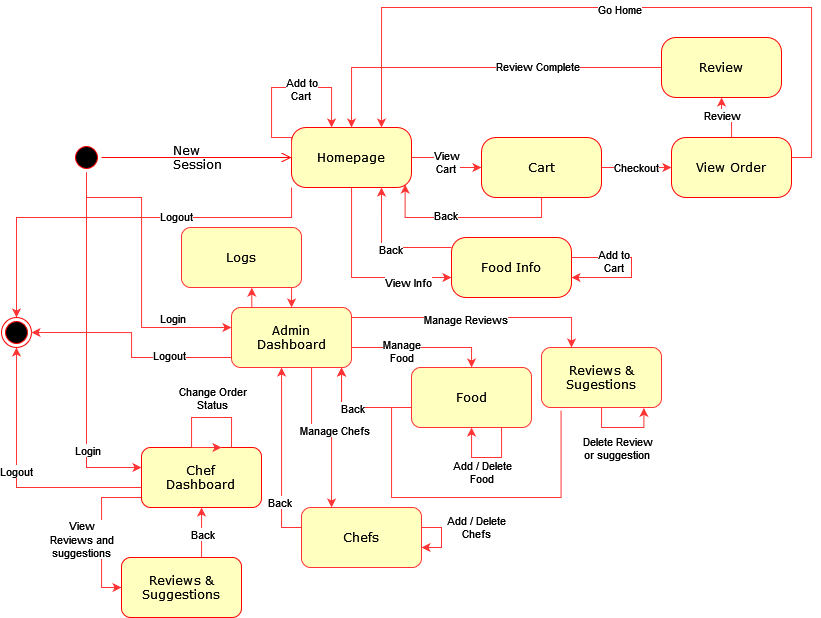

The diagram above was exported from draw.io. Its source (the exported page's mxGraphModel, read from the mxfile embedded in the PNG):
<mxGraphModel dx="1021" dy="1412" grid="1" gridSize="10" guides="1" tooltips="1" connect="1" arrows="1" fold="1" page="1" pageScale="1" pageWidth="1100" pageHeight="850" background="none" math="0" shadow="0">
  <root>
    <mxCell id="0" />
    <mxCell id="1" parent="0" />
    <mxCell id="fayhl5p_urzS4r_QxriD-4" value="" style="edgeStyle=orthogonalEdgeStyle;rounded=0;orthogonalLoop=1;jettySize=auto;html=1;strokeColor=#FF3333;" edge="1" parent="1" source="382b91b5511bd0f7-1" target="fayhl5p_urzS4r_QxriD-3">
      <mxGeometry relative="1" as="geometry">
        <Array as="points">
          <mxPoint x="145" y="190" />
          <mxPoint x="200" y="190" />
          <mxPoint x="200" y="320" />
        </Array>
      </mxGeometry>
    </mxCell>
    <mxCell id="fayhl5p_urzS4r_QxriD-8" value="Login" style="edgeLabel;html=1;align=center;verticalAlign=middle;resizable=0;points=[];" vertex="1" connectable="0" parent="fayhl5p_urzS4r_QxriD-4">
      <mxGeometry x="0.2254" y="1" relative="1" as="geometry">
        <mxPoint x="29" y="17" as="offset" />
      </mxGeometry>
    </mxCell>
    <mxCell id="fayhl5p_urzS4r_QxriD-7" value="" style="edgeStyle=orthogonalEdgeStyle;rounded=0;orthogonalLoop=1;jettySize=auto;html=1;strokeColor=#FF3333;" edge="1" parent="1" source="382b91b5511bd0f7-1" target="fayhl5p_urzS4r_QxriD-6">
      <mxGeometry relative="1" as="geometry">
        <Array as="points">
          <mxPoint x="145" y="460" />
        </Array>
      </mxGeometry>
    </mxCell>
    <mxCell id="fayhl5p_urzS4r_QxriD-9" value="Login" style="edgeLabel;html=1;align=center;verticalAlign=middle;resizable=0;points=[];" vertex="1" connectable="0" parent="fayhl5p_urzS4r_QxriD-7">
      <mxGeometry x="0.5852" relative="1" as="geometry">
        <mxPoint as="offset" />
      </mxGeometry>
    </mxCell>
    <mxCell id="382b91b5511bd0f7-1" value="" style="ellipse;html=1;shape=startState;fillColor=#000000;strokeColor=#ff0000;rounded=1;shadow=0;comic=0;labelBackgroundColor=none;fontFamily=Verdana;fontSize=12;fontColor=#000000;align=center;direction=south;" parent="1" vertex="1">
      <mxGeometry x="130" y="135" width="30" height="30" as="geometry" />
    </mxCell>
    <mxCell id="fayhl5p_urzS4r_QxriD-14" value="&lt;div&gt;View &lt;br&gt;&lt;/div&gt;&lt;div&gt;Cart&lt;br&gt;&lt;/div&gt;" style="edgeStyle=orthogonalEdgeStyle;rounded=0;orthogonalLoop=1;jettySize=auto;html=1;strokeColor=#FF3333;" edge="1" parent="1" source="382b91b5511bd0f7-6" target="fayhl5p_urzS4r_QxriD-13">
      <mxGeometry relative="1" as="geometry" />
    </mxCell>
    <mxCell id="fayhl5p_urzS4r_QxriD-16" value="" style="edgeStyle=orthogonalEdgeStyle;rounded=0;orthogonalLoop=1;jettySize=auto;html=1;strokeColor=#FF3333;" edge="1" parent="1" source="382b91b5511bd0f7-6" target="fayhl5p_urzS4r_QxriD-15">
      <mxGeometry relative="1" as="geometry">
        <Array as="points">
          <mxPoint x="410" y="270" />
        </Array>
      </mxGeometry>
    </mxCell>
    <mxCell id="fayhl5p_urzS4r_QxriD-25" value="&lt;div&gt;View Info&lt;/div&gt;" style="edgeLabel;html=1;align=center;verticalAlign=middle;resizable=0;points=[];" vertex="1" connectable="0" parent="fayhl5p_urzS4r_QxriD-16">
      <mxGeometry x="0.5404" y="-4" relative="1" as="geometry">
        <mxPoint as="offset" />
      </mxGeometry>
    </mxCell>
    <mxCell id="fayhl5p_urzS4r_QxriD-49" style="edgeStyle=orthogonalEdgeStyle;rounded=0;orthogonalLoop=1;jettySize=auto;html=1;entryX=0.5;entryY=0;entryDx=0;entryDy=0;strokeColor=#FF3333;" edge="1" parent="1" source="382b91b5511bd0f7-6" target="fayhl5p_urzS4r_QxriD-48">
      <mxGeometry relative="1" as="geometry">
        <Array as="points">
          <mxPoint x="350" y="210" />
          <mxPoint x="75" y="210" />
        </Array>
      </mxGeometry>
    </mxCell>
    <mxCell id="fayhl5p_urzS4r_QxriD-50" value="Logout" style="edgeLabel;html=1;align=center;verticalAlign=middle;resizable=0;points=[];" vertex="1" connectable="0" parent="fayhl5p_urzS4r_QxriD-49">
      <mxGeometry x="-0.2785" y="-2" relative="1" as="geometry">
        <mxPoint as="offset" />
      </mxGeometry>
    </mxCell>
    <mxCell id="382b91b5511bd0f7-6" value="Homepage" style="rounded=1;whiteSpace=wrap;html=1;arcSize=24;fillColor=#ffffc0;strokeColor=#ff0000;shadow=0;comic=0;labelBackgroundColor=none;fontFamily=Verdana;fontSize=12;fontColor=#000000;align=center;" parent="1" vertex="1">
      <mxGeometry x="350" y="120" width="120" height="60" as="geometry" />
    </mxCell>
    <mxCell id="2a3bc250acf0617d-9" value="&lt;div&gt;New&lt;/div&gt;&lt;div&gt;Session&lt;/div&gt;" style="edgeStyle=orthogonalEdgeStyle;html=1;labelBackgroundColor=none;endArrow=open;endSize=8;strokeColor=#ff0000;fontFamily=Verdana;fontSize=12;align=left;" parent="1" source="382b91b5511bd0f7-1" target="382b91b5511bd0f7-6" edge="1">
      <mxGeometry x="-0.2632" relative="1" as="geometry">
        <mxPoint x="1" as="offset" />
      </mxGeometry>
    </mxCell>
    <mxCell id="fayhl5p_urzS4r_QxriD-36" value="" style="edgeStyle=orthogonalEdgeStyle;rounded=0;orthogonalLoop=1;jettySize=auto;html=1;strokeColor=#FF3333;" edge="1" parent="1" source="fayhl5p_urzS4r_QxriD-3" target="fayhl5p_urzS4r_QxriD-35">
      <mxGeometry relative="1" as="geometry">
        <Array as="points">
          <mxPoint x="530" y="340" />
        </Array>
      </mxGeometry>
    </mxCell>
    <mxCell id="fayhl5p_urzS4r_QxriD-37" value="&lt;div&gt;Manage &lt;br&gt;&lt;/div&gt;&lt;div&gt;Food&lt;/div&gt;" style="edgeLabel;html=1;align=center;verticalAlign=middle;resizable=0;points=[];" vertex="1" connectable="0" parent="fayhl5p_urzS4r_QxriD-36">
      <mxGeometry x="-0.2923" y="-3" relative="1" as="geometry">
        <mxPoint as="offset" />
      </mxGeometry>
    </mxCell>
    <mxCell id="fayhl5p_urzS4r_QxriD-51" style="edgeStyle=orthogonalEdgeStyle;rounded=0;orthogonalLoop=1;jettySize=auto;html=1;entryX=1;entryY=0.5;entryDx=0;entryDy=0;strokeColor=#FF3333;" edge="1" parent="1" source="fayhl5p_urzS4r_QxriD-3" target="fayhl5p_urzS4r_QxriD-48">
      <mxGeometry relative="1" as="geometry">
        <Array as="points">
          <mxPoint x="190" y="350" />
          <mxPoint x="190" y="325" />
        </Array>
      </mxGeometry>
    </mxCell>
    <mxCell id="fayhl5p_urzS4r_QxriD-52" value="Logout" style="edgeLabel;html=1;align=center;verticalAlign=middle;resizable=0;points=[];" vertex="1" connectable="0" parent="fayhl5p_urzS4r_QxriD-51">
      <mxGeometry x="-0.4419" y="-3" relative="1" as="geometry">
        <mxPoint as="offset" />
      </mxGeometry>
    </mxCell>
    <mxCell id="fayhl5p_urzS4r_QxriD-58" value="" style="edgeStyle=orthogonalEdgeStyle;rounded=0;orthogonalLoop=1;jettySize=auto;html=1;strokeColor=#FF3333;" edge="1" parent="1" source="fayhl5p_urzS4r_QxriD-3" target="fayhl5p_urzS4r_QxriD-57">
      <mxGeometry relative="1" as="geometry">
        <Array as="points">
          <mxPoint x="370" y="420" />
          <mxPoint x="390" y="420" />
        </Array>
      </mxGeometry>
    </mxCell>
    <mxCell id="fayhl5p_urzS4r_QxriD-65" value="Manage Chefs" style="edgeLabel;html=1;align=center;verticalAlign=middle;resizable=0;points=[];" vertex="1" connectable="0" parent="fayhl5p_urzS4r_QxriD-58">
      <mxGeometry x="0.0319" y="2" relative="1" as="geometry">
        <mxPoint as="offset" />
      </mxGeometry>
    </mxCell>
    <mxCell id="fayhl5p_urzS4r_QxriD-68" value="" style="edgeStyle=orthogonalEdgeStyle;rounded=0;orthogonalLoop=1;jettySize=auto;html=1;strokeColor=#FF3333;entryX=0.25;entryY=0;entryDx=0;entryDy=0;" edge="1" parent="1" source="fayhl5p_urzS4r_QxriD-3" target="fayhl5p_urzS4r_QxriD-67">
      <mxGeometry relative="1" as="geometry">
        <Array as="points">
          <mxPoint x="630" y="310" />
        </Array>
      </mxGeometry>
    </mxCell>
    <mxCell id="fayhl5p_urzS4r_QxriD-69" value="Manage Reviews" style="edgeLabel;html=1;align=center;verticalAlign=middle;resizable=0;points=[];" vertex="1" connectable="0" parent="fayhl5p_urzS4r_QxriD-68">
      <mxGeometry x="-0.1" y="-1" relative="1" as="geometry">
        <mxPoint as="offset" />
      </mxGeometry>
    </mxCell>
    <mxCell id="fayhl5p_urzS4r_QxriD-77" value="" style="edgeStyle=orthogonalEdgeStyle;rounded=0;orthogonalLoop=1;jettySize=auto;html=1;strokeColor=#FF3333;entryX=0.586;entryY=1.002;entryDx=0;entryDy=0;entryPerimeter=0;" edge="1" parent="1" source="fayhl5p_urzS4r_QxriD-3" target="fayhl5p_urzS4r_QxriD-76">
      <mxGeometry relative="1" as="geometry">
        <Array as="points">
          <mxPoint x="310" y="280" />
        </Array>
      </mxGeometry>
    </mxCell>
    <mxCell id="fayhl5p_urzS4r_QxriD-3" value="&lt;div&gt;Admin&lt;/div&gt;&lt;div&gt;Dashboard&lt;/div&gt;" style="whiteSpace=wrap;html=1;rounded=1;shadow=0;fontFamily=Verdana;strokeColor=#FF3333;fillColor=#FFFFC0;comic=0;" vertex="1" parent="1">
      <mxGeometry x="290" y="300" width="120" height="60" as="geometry" />
    </mxCell>
    <mxCell id="fayhl5p_urzS4r_QxriD-43" value="&lt;div&gt;View&lt;/div&gt;&lt;div&gt;Reviews and &lt;br&gt;&lt;/div&gt;&lt;div&gt;suggestions&lt;br&gt;&lt;/div&gt;" style="edgeStyle=orthogonalEdgeStyle;rounded=0;orthogonalLoop=1;jettySize=auto;html=1;strokeColor=#FF3333;entryX=0;entryY=0.5;entryDx=0;entryDy=0;" edge="1" parent="1" source="fayhl5p_urzS4r_QxriD-6" target="fayhl5p_urzS4r_QxriD-42">
      <mxGeometry x="0.1" y="-20" relative="1" as="geometry">
        <Array as="points">
          <mxPoint x="160" y="490" />
          <mxPoint x="160" y="580" />
        </Array>
        <mxPoint as="offset" />
      </mxGeometry>
    </mxCell>
    <mxCell id="fayhl5p_urzS4r_QxriD-53" style="edgeStyle=orthogonalEdgeStyle;rounded=0;orthogonalLoop=1;jettySize=auto;html=1;entryX=0.5;entryY=1;entryDx=0;entryDy=0;strokeColor=#FF3333;" edge="1" parent="1" source="fayhl5p_urzS4r_QxriD-6" target="fayhl5p_urzS4r_QxriD-48">
      <mxGeometry relative="1" as="geometry">
        <Array as="points">
          <mxPoint x="75" y="480" />
        </Array>
      </mxGeometry>
    </mxCell>
    <mxCell id="fayhl5p_urzS4r_QxriD-56" value="Logout" style="edgeLabel;html=1;align=center;verticalAlign=middle;resizable=0;points=[];" vertex="1" connectable="0" parent="fayhl5p_urzS4r_QxriD-53">
      <mxGeometry x="0.0679" y="1" relative="1" as="geometry">
        <mxPoint as="offset" />
      </mxGeometry>
    </mxCell>
    <mxCell id="fayhl5p_urzS4r_QxriD-6" value="&lt;div&gt;Chef&lt;/div&gt;&lt;div&gt;Dashboard&lt;br&gt;&lt;/div&gt;" style="whiteSpace=wrap;html=1;rounded=1;shadow=0;fontFamily=Verdana;strokeColor=#ff0000;fillColor=#FFFFC0;comic=0;" vertex="1" parent="1">
      <mxGeometry x="200" y="440" width="120" height="60" as="geometry" />
    </mxCell>
    <mxCell id="fayhl5p_urzS4r_QxriD-18" value="Checkout" style="edgeStyle=orthogonalEdgeStyle;rounded=0;orthogonalLoop=1;jettySize=auto;html=1;strokeColor=#FF3333;" edge="1" parent="1" source="fayhl5p_urzS4r_QxriD-13" target="fayhl5p_urzS4r_QxriD-17">
      <mxGeometry relative="1" as="geometry" />
    </mxCell>
    <mxCell id="fayhl5p_urzS4r_QxriD-74" style="edgeStyle=orthogonalEdgeStyle;rounded=0;orthogonalLoop=1;jettySize=auto;html=1;entryX=0.947;entryY=0.95;entryDx=0;entryDy=0;entryPerimeter=0;strokeColor=#FF3333;" edge="1" parent="1" source="fayhl5p_urzS4r_QxriD-13" target="382b91b5511bd0f7-6">
      <mxGeometry relative="1" as="geometry">
        <Array as="points">
          <mxPoint x="600" y="210" />
          <mxPoint x="464" y="210" />
        </Array>
      </mxGeometry>
    </mxCell>
    <mxCell id="fayhl5p_urzS4r_QxriD-75" value="Back" style="edgeLabel;html=1;align=center;verticalAlign=middle;resizable=0;points=[];" vertex="1" connectable="0" parent="fayhl5p_urzS4r_QxriD-74">
      <mxGeometry x="0.2283" y="-3" relative="1" as="geometry">
        <mxPoint as="offset" />
      </mxGeometry>
    </mxCell>
    <mxCell id="fayhl5p_urzS4r_QxriD-13" value="Cart" style="rounded=1;whiteSpace=wrap;html=1;arcSize=24;fillColor=#ffffc0;strokeColor=#ff0000;shadow=0;comic=0;labelBackgroundColor=none;fontFamily=Verdana;fontSize=12;fontColor=#000000;align=center;" vertex="1" parent="1">
      <mxGeometry x="540" y="130" width="120" height="60" as="geometry" />
    </mxCell>
    <mxCell id="fayhl5p_urzS4r_QxriD-23" style="edgeStyle=orthogonalEdgeStyle;rounded=0;orthogonalLoop=1;jettySize=auto;html=1;entryX=0.75;entryY=1;entryDx=0;entryDy=0;strokeColor=#FF3333;" edge="1" parent="1" source="fayhl5p_urzS4r_QxriD-15" target="382b91b5511bd0f7-6">
      <mxGeometry relative="1" as="geometry">
        <Array as="points">
          <mxPoint x="440" y="240" />
        </Array>
      </mxGeometry>
    </mxCell>
    <mxCell id="fayhl5p_urzS4r_QxriD-24" value="Back" style="edgeLabel;html=1;align=center;verticalAlign=middle;resizable=0;points=[];" vertex="1" connectable="0" parent="fayhl5p_urzS4r_QxriD-23">
      <mxGeometry x="-0.0635" y="1" relative="1" as="geometry">
        <mxPoint as="offset" />
      </mxGeometry>
    </mxCell>
    <mxCell id="fayhl5p_urzS4r_QxriD-15" value="Food Info" style="rounded=1;whiteSpace=wrap;html=1;arcSize=24;fillColor=#ffffc0;strokeColor=#ff0000;shadow=0;comic=0;labelBackgroundColor=none;fontFamily=Verdana;fontSize=12;fontColor=#000000;align=center;" vertex="1" parent="1">
      <mxGeometry x="510" y="230" width="120" height="60" as="geometry" />
    </mxCell>
    <mxCell id="fayhl5p_urzS4r_QxriD-20" value="" style="edgeStyle=orthogonalEdgeStyle;rounded=0;orthogonalLoop=1;jettySize=auto;html=1;strokeColor=#FF3333;" edge="1" parent="1" source="fayhl5p_urzS4r_QxriD-17" target="fayhl5p_urzS4r_QxriD-19">
      <mxGeometry relative="1" as="geometry" />
    </mxCell>
    <mxCell id="fayhl5p_urzS4r_QxriD-28" value="Review" style="edgeLabel;html=1;align=center;verticalAlign=middle;resizable=0;points=[];" vertex="1" connectable="0" parent="fayhl5p_urzS4r_QxriD-20">
      <mxGeometry x="0.2971" relative="1" as="geometry">
        <mxPoint as="offset" />
      </mxGeometry>
    </mxCell>
    <mxCell id="fayhl5p_urzS4r_QxriD-22" style="edgeStyle=orthogonalEdgeStyle;rounded=0;orthogonalLoop=1;jettySize=auto;html=1;entryX=0.75;entryY=0;entryDx=0;entryDy=0;strokeColor=#FF3333;" edge="1" parent="1" source="fayhl5p_urzS4r_QxriD-17" target="382b91b5511bd0f7-6">
      <mxGeometry relative="1" as="geometry">
        <Array as="points">
          <mxPoint x="870" y="150" />
          <mxPoint x="870" />
          <mxPoint x="440" />
        </Array>
      </mxGeometry>
    </mxCell>
    <mxCell id="fayhl5p_urzS4r_QxriD-27" value="Go Home" style="edgeLabel;html=1;align=center;verticalAlign=middle;resizable=0;points=[];" vertex="1" connectable="0" parent="fayhl5p_urzS4r_QxriD-22">
      <mxGeometry x="0.0067" y="1" relative="1" as="geometry">
        <mxPoint as="offset" />
      </mxGeometry>
    </mxCell>
    <mxCell id="fayhl5p_urzS4r_QxriD-17" value="View Order" style="rounded=1;whiteSpace=wrap;html=1;arcSize=24;fillColor=#ffffc0;strokeColor=#ff0000;shadow=0;comic=0;labelBackgroundColor=none;fontFamily=Verdana;fontSize=12;fontColor=#000000;align=center;" vertex="1" parent="1">
      <mxGeometry x="730" y="130" width="120" height="60" as="geometry" />
    </mxCell>
    <mxCell id="fayhl5p_urzS4r_QxriD-21" style="edgeStyle=orthogonalEdgeStyle;rounded=0;orthogonalLoop=1;jettySize=auto;html=1;entryX=0.5;entryY=0;entryDx=0;entryDy=0;strokeColor=#FF3333;" edge="1" parent="1" source="fayhl5p_urzS4r_QxriD-19" target="382b91b5511bd0f7-6">
      <mxGeometry relative="1" as="geometry" />
    </mxCell>
    <mxCell id="fayhl5p_urzS4r_QxriD-26" value="Review Complete" style="edgeLabel;html=1;align=center;verticalAlign=middle;resizable=0;points=[];" vertex="1" connectable="0" parent="fayhl5p_urzS4r_QxriD-21">
      <mxGeometry x="-0.3289" y="-2" relative="1" as="geometry">
        <mxPoint as="offset" />
      </mxGeometry>
    </mxCell>
    <mxCell id="fayhl5p_urzS4r_QxriD-19" value="Review" style="rounded=1;whiteSpace=wrap;html=1;arcSize=24;fillColor=#ffffc0;strokeColor=#ff0000;shadow=0;comic=0;labelBackgroundColor=none;fontFamily=Verdana;fontSize=12;fontColor=#000000;align=center;" vertex="1" parent="1">
      <mxGeometry x="720" y="30" width="120" height="60" as="geometry" />
    </mxCell>
    <mxCell id="fayhl5p_urzS4r_QxriD-29" style="edgeStyle=orthogonalEdgeStyle;rounded=0;orthogonalLoop=1;jettySize=auto;html=1;strokeColor=#FF3333;" edge="1" parent="1" source="fayhl5p_urzS4r_QxriD-15" target="fayhl5p_urzS4r_QxriD-15">
      <mxGeometry relative="1" as="geometry">
        <Array as="points">
          <mxPoint x="690" y="260" />
        </Array>
      </mxGeometry>
    </mxCell>
    <mxCell id="fayhl5p_urzS4r_QxriD-30" value="&lt;div&gt;Add to &lt;br&gt;&lt;/div&gt;&lt;div&gt;Cart&lt;/div&gt;" style="edgeLabel;html=1;align=center;verticalAlign=middle;resizable=0;points=[];" vertex="1" connectable="0" parent="fayhl5p_urzS4r_QxriD-29">
      <mxGeometry x="-0.4169" y="-3" relative="1" as="geometry">
        <mxPoint as="offset" />
      </mxGeometry>
    </mxCell>
    <mxCell id="fayhl5p_urzS4r_QxriD-32" style="edgeStyle=orthogonalEdgeStyle;rounded=0;orthogonalLoop=1;jettySize=auto;html=1;strokeColor=#FF3333;exitX=0;exitY=0.5;exitDx=0;exitDy=0;" edge="1" parent="1" source="382b91b5511bd0f7-6" target="382b91b5511bd0f7-6">
      <mxGeometry relative="1" as="geometry">
        <Array as="points">
          <mxPoint x="350" y="130" />
          <mxPoint x="330" y="130" />
          <mxPoint x="330" y="80" />
          <mxPoint x="390" y="80" />
        </Array>
      </mxGeometry>
    </mxCell>
    <mxCell id="fayhl5p_urzS4r_QxriD-34" value="&lt;div&gt;Add to&lt;/div&gt;&lt;div&gt;Cart&lt;br&gt;&lt;/div&gt;" style="edgeLabel;html=1;align=center;verticalAlign=middle;resizable=0;points=[];" vertex="1" connectable="0" parent="fayhl5p_urzS4r_QxriD-32">
      <mxGeometry x="0.0379" y="-1" relative="1" as="geometry">
        <mxPoint x="21" as="offset" />
      </mxGeometry>
    </mxCell>
    <mxCell id="fayhl5p_urzS4r_QxriD-40" style="edgeStyle=orthogonalEdgeStyle;rounded=0;orthogonalLoop=1;jettySize=auto;html=1;strokeColor=#FF3333;exitX=0;exitY=0.5;exitDx=0;exitDy=0;" edge="1" parent="1" source="fayhl5p_urzS4r_QxriD-35" target="fayhl5p_urzS4r_QxriD-3">
      <mxGeometry relative="1" as="geometry">
        <mxPoint x="350" y="370" as="targetPoint" />
        <Array as="points">
          <mxPoint x="470" y="400" />
          <mxPoint x="400" y="400" />
        </Array>
      </mxGeometry>
    </mxCell>
    <mxCell id="fayhl5p_urzS4r_QxriD-35" value="Food " style="whiteSpace=wrap;html=1;rounded=1;shadow=0;fontFamily=Verdana;strokeColor=#FF3333;fillColor=#FFFFC0;comic=0;" vertex="1" parent="1">
      <mxGeometry x="470" y="360" width="120" height="60" as="geometry" />
    </mxCell>
    <mxCell id="fayhl5p_urzS4r_QxriD-38" style="edgeStyle=orthogonalEdgeStyle;rounded=0;orthogonalLoop=1;jettySize=auto;html=1;strokeColor=#FF3333;" edge="1" parent="1" source="fayhl5p_urzS4r_QxriD-35" target="fayhl5p_urzS4r_QxriD-35">
      <mxGeometry relative="1" as="geometry">
        <Array as="points">
          <mxPoint x="560" y="450" />
          <mxPoint x="530" y="450" />
        </Array>
      </mxGeometry>
    </mxCell>
    <mxCell id="fayhl5p_urzS4r_QxriD-39" value="&lt;div&gt;Add / Delete&lt;/div&gt;&lt;div&gt;Food&lt;br&gt;&lt;/div&gt;" style="edgeLabel;html=1;align=center;verticalAlign=middle;resizable=0;points=[];" vertex="1" connectable="0" parent="fayhl5p_urzS4r_QxriD-38">
      <mxGeometry x="-0.5167" y="-2" relative="1" as="geometry">
        <mxPoint x="-18" y="23" as="offset" />
      </mxGeometry>
    </mxCell>
    <mxCell id="fayhl5p_urzS4r_QxriD-44" style="edgeStyle=orthogonalEdgeStyle;rounded=0;orthogonalLoop=1;jettySize=auto;html=1;strokeColor=#FF3333;" edge="1" parent="1" source="fayhl5p_urzS4r_QxriD-42" target="fayhl5p_urzS4r_QxriD-6">
      <mxGeometry relative="1" as="geometry">
        <mxPoint x="450" y="500" as="targetPoint" />
        <Array as="points">
          <mxPoint x="260" y="540" />
          <mxPoint x="260" y="540" />
        </Array>
      </mxGeometry>
    </mxCell>
    <mxCell id="fayhl5p_urzS4r_QxriD-45" value="Back" style="edgeLabel;html=1;align=center;verticalAlign=middle;resizable=0;points=[];" vertex="1" connectable="0" parent="fayhl5p_urzS4r_QxriD-44">
      <mxGeometry x="-0.0586" relative="1" as="geometry">
        <mxPoint as="offset" />
      </mxGeometry>
    </mxCell>
    <mxCell id="fayhl5p_urzS4r_QxriD-42" value="Reviews &amp;amp; Suggestions" style="whiteSpace=wrap;html=1;rounded=1;shadow=0;fontFamily=Verdana;strokeColor=#ff0000;fillColor=#FFFFC0;comic=0;" vertex="1" parent="1">
      <mxGeometry x="180" y="550" width="120" height="60" as="geometry" />
    </mxCell>
    <mxCell id="fayhl5p_urzS4r_QxriD-46" style="edgeStyle=orthogonalEdgeStyle;rounded=0;orthogonalLoop=1;jettySize=auto;html=1;strokeColor=#FF3333;entryX=0.667;entryY=0;entryDx=0;entryDy=0;entryPerimeter=0;exitX=0.75;exitY=0;exitDx=0;exitDy=0;" edge="1" parent="1" source="fayhl5p_urzS4r_QxriD-6" target="fayhl5p_urzS4r_QxriD-6">
      <mxGeometry relative="1" as="geometry">
        <mxPoint x="350" y="460" as="targetPoint" />
        <Array as="points">
          <mxPoint x="290" y="410" />
          <mxPoint x="250" y="410" />
          <mxPoint x="250" y="440" />
        </Array>
      </mxGeometry>
    </mxCell>
    <mxCell id="fayhl5p_urzS4r_QxriD-47" value="&lt;div&gt;Change Order&lt;/div&gt;&lt;div&gt;Status&lt;br&gt;&lt;/div&gt;" style="edgeLabel;html=1;align=center;verticalAlign=middle;resizable=0;points=[];" vertex="1" connectable="0" parent="fayhl5p_urzS4r_QxriD-46">
      <mxGeometry x="0.2062" y="2" relative="1" as="geometry">
        <mxPoint x="18" y="-28" as="offset" />
      </mxGeometry>
    </mxCell>
    <mxCell id="fayhl5p_urzS4r_QxriD-48" value="" style="ellipse;html=1;shape=endState;fillColor=#000000;strokeColor=#ff0000;" vertex="1" parent="1">
      <mxGeometry x="60" y="310" width="30" height="30" as="geometry" />
    </mxCell>
    <mxCell id="fayhl5p_urzS4r_QxriD-63" style="edgeStyle=orthogonalEdgeStyle;rounded=0;orthogonalLoop=1;jettySize=auto;html=1;strokeColor=#FF3333;" edge="1" parent="1" source="fayhl5p_urzS4r_QxriD-57">
      <mxGeometry relative="1" as="geometry">
        <mxPoint x="340" y="360" as="targetPoint" />
        <Array as="points">
          <mxPoint x="340" y="520" />
          <mxPoint x="340" y="360" />
        </Array>
      </mxGeometry>
    </mxCell>
    <mxCell id="fayhl5p_urzS4r_QxriD-64" value="Back" style="edgeLabel;html=1;align=center;verticalAlign=middle;resizable=0;points=[];" vertex="1" connectable="0" parent="fayhl5p_urzS4r_QxriD-63">
      <mxGeometry x="-0.4962" y="3" relative="1" as="geometry">
        <mxPoint as="offset" />
      </mxGeometry>
    </mxCell>
    <mxCell id="fayhl5p_urzS4r_QxriD-57" value="Chefs" style="whiteSpace=wrap;html=1;rounded=1;shadow=0;fontFamily=Verdana;strokeColor=#FF3333;fillColor=#FFFFC0;comic=0;" vertex="1" parent="1">
      <mxGeometry x="360" y="500" width="120" height="60" as="geometry" />
    </mxCell>
    <mxCell id="fayhl5p_urzS4r_QxriD-59" style="edgeStyle=orthogonalEdgeStyle;rounded=0;orthogonalLoop=1;jettySize=auto;html=1;strokeColor=#FF3333;" edge="1" parent="1" source="fayhl5p_urzS4r_QxriD-57" target="fayhl5p_urzS4r_QxriD-57">
      <mxGeometry relative="1" as="geometry" />
    </mxCell>
    <mxCell id="fayhl5p_urzS4r_QxriD-60" value="&lt;div&gt;Add / Delete&lt;/div&gt;Chefs" style="edgeLabel;html=1;align=center;verticalAlign=middle;resizable=0;points=[];" vertex="1" connectable="0" parent="1">
      <mxGeometry x="579.9966666666668" y="410" as="geometry">
        <mxPoint x="-46" y="109" as="offset" />
      </mxGeometry>
    </mxCell>
    <mxCell id="fayhl5p_urzS4r_QxriD-72" style="edgeStyle=orthogonalEdgeStyle;rounded=0;orthogonalLoop=1;jettySize=auto;html=1;strokeColor=#FF3333;exitX=0.163;exitY=1.047;exitDx=0;exitDy=0;exitPerimeter=0;" edge="1" parent="1" source="fayhl5p_urzS4r_QxriD-67">
      <mxGeometry relative="1" as="geometry">
        <mxPoint x="660" y="400" as="sourcePoint" />
        <mxPoint x="400" y="360" as="targetPoint" />
        <Array as="points">
          <mxPoint x="620" y="490" />
          <mxPoint x="450" y="490" />
          <mxPoint x="450" y="400" />
          <mxPoint x="400" y="400" />
        </Array>
      </mxGeometry>
    </mxCell>
    <mxCell id="fayhl5p_urzS4r_QxriD-73" value="Back" style="edgeLabel;html=1;align=center;verticalAlign=middle;resizable=0;points=[];" vertex="1" connectable="0" parent="fayhl5p_urzS4r_QxriD-72">
      <mxGeometry x="0.7112" relative="1" as="geometry">
        <mxPoint x="-12" as="offset" />
      </mxGeometry>
    </mxCell>
    <mxCell id="fayhl5p_urzS4r_QxriD-67" value="Reviews &amp;amp; Sugestions" style="whiteSpace=wrap;html=1;rounded=1;shadow=0;fontFamily=Verdana;strokeColor=#FF3333;fillColor=#FFFFC0;comic=0;" vertex="1" parent="1">
      <mxGeometry x="600" y="340" width="120" height="60" as="geometry" />
    </mxCell>
    <mxCell id="fayhl5p_urzS4r_QxriD-70" style="edgeStyle=orthogonalEdgeStyle;rounded=0;orthogonalLoop=1;jettySize=auto;html=1;entryX=0.853;entryY=1.006;entryDx=0;entryDy=0;entryPerimeter=0;strokeColor=#FF3333;" edge="1" parent="1" source="fayhl5p_urzS4r_QxriD-67" target="fayhl5p_urzS4r_QxriD-67">
      <mxGeometry relative="1" as="geometry">
        <Array as="points">
          <mxPoint x="660" y="420" />
          <mxPoint x="702" y="420" />
        </Array>
      </mxGeometry>
    </mxCell>
    <mxCell id="fayhl5p_urzS4r_QxriD-71" value="&lt;div&gt;Delete Review&lt;/div&gt;&lt;div&gt;or suggestion&lt;br&gt;&lt;/div&gt;" style="edgeLabel;html=1;align=center;verticalAlign=middle;resizable=0;points=[];" vertex="1" connectable="0" parent="fayhl5p_urzS4r_QxriD-70">
      <mxGeometry x="-0.1386" y="-1" relative="1" as="geometry">
        <mxPoint y="19" as="offset" />
      </mxGeometry>
    </mxCell>
    <mxCell id="fayhl5p_urzS4r_QxriD-78" style="edgeStyle=orthogonalEdgeStyle;rounded=0;orthogonalLoop=1;jettySize=auto;html=1;strokeColor=#FF3333;" edge="1" parent="1" source="fayhl5p_urzS4r_QxriD-76">
      <mxGeometry relative="1" as="geometry">
        <mxPoint x="350" y="300" as="targetPoint" />
        <Array as="points">
          <mxPoint x="350" y="300" />
        </Array>
      </mxGeometry>
    </mxCell>
    <mxCell id="fayhl5p_urzS4r_QxriD-76" value="Logs" style="whiteSpace=wrap;html=1;rounded=1;shadow=0;fontFamily=Verdana;strokeColor=#FF3333;fillColor=#FFFFC0;comic=0;" vertex="1" parent="1">
      <mxGeometry x="240" y="220" width="120" height="60" as="geometry" />
    </mxCell>
  </root>
</mxGraphModel>